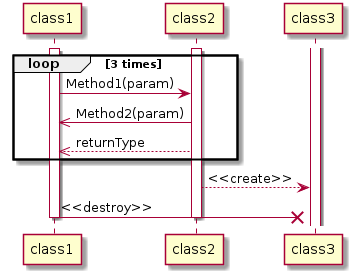

The diagram above was rendered by PlantUML. Its source (embedded in the PNG):
@startuml
  activate class1
  activate class2
  loop 3 times
  class1 -> class2: Method1(param)
  class2 ->> class1: Method2(param)
  class2 -->> class1: returnType
  end
  activate class3
  class2 --> class3: <<create>>
  class1 ->x class3: <<destroy>>
  deactivate class1
  deactivate class2
  @enduml